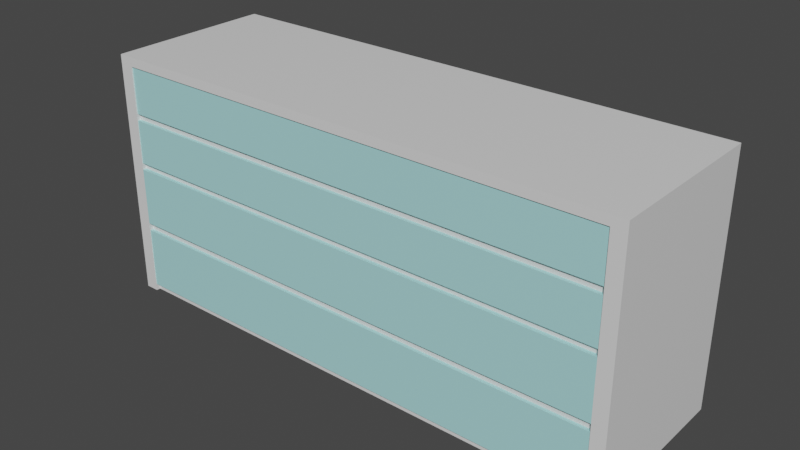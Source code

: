 # Source: laatikko_pitka.blend  (saved by Blender 2.82.7; exported with 4.5.12 LTS)
import bpy
from mathutils import Matrix  # noqa: F401  (used for matrix-valued properties, if any)

bpy.ops.wm.read_factory_settings(use_empty=True)
scene = bpy.context.scene
scene.name = 'Scene'

# ---- collections
col_collection = bpy.data.collections.new('Collection'); scene.collection.children.link(col_collection)

# ---- materials (node trees are filled in below, after node groups)
mat_material = bpy.data.materials.new('Material')
mat_material.alpha_threshold = 0.0
mat_material.use_transparent_shadow = False
mat_material.line_color = (0.0, 0.0, 0.0, 1.0)
mat_material_001 = bpy.data.materials.new('Material.001')
mat_material_001.use_transparent_shadow = False

# ---- material node trees
mat_material.use_nodes = True; mat_material.node_tree.nodes.clear()
_N = mat_material.node_tree.nodes; _L = mat_material.node_tree.links
n0 = _N.new('ShaderNodeOutputMaterial'); n0.name = 'Material Output'; n0.location = (300, 300)
n1 = _N.new('ShaderNodeBsdfPrincipled'); n1.name = 'Principled BSDF'; n1.location = (10, 300)
n1.distribution = 'GGX'
n1.subsurface_method = 'BURLEY'
n1.inputs[2].default_value = 0.4
n1.inputs[3].default_value = 1.45
n1.inputs[27].default_value = (0.0, 0.0, 0.0, 1.0)
n1.inputs[28].default_value = 1.0
_L.new(n1.outputs[0], n0.inputs[0])
n0.is_active_output = True
mat_material_001.use_nodes = True; mat_material_001.node_tree.nodes.clear()
_N = mat_material_001.node_tree.nodes; _L = mat_material_001.node_tree.links
n0 = _N.new('ShaderNodeOutputMaterial'); n0.name = 'Material Output'; n0.location = (300, 300)
n1 = _N.new('ShaderNodeBsdfPrincipled'); n1.name = 'Principled BSDF'; n1.location = (10, 300)
n1.distribution = 'GGX'
n1.subsurface_method = 'BURLEY'
n1.inputs[0].default_value = (0.4048, 0.7908, 0.8, 1.0)
n1.inputs[3].default_value = 1.45
n1.inputs[27].default_value = (0.0, 0.0, 0.0, 1.0)
n1.inputs[28].default_value = 1.0
_L.new(n1.outputs[0], n0.inputs[0])
n0.is_active_output = True

# ---- world
world_world = bpy.data.worlds.new('World'); scene.world = world_world
world_world.use_nodes = True; world_world.node_tree.nodes.clear()
_N = world_world.node_tree.nodes; _L = world_world.node_tree.links
n0 = _N.new('ShaderNodeOutputWorld'); n0.name = 'World Output'; n0.location = (300, 300)
n1 = _N.new('ShaderNodeBackground'); n1.name = 'Background'; n1.location = (10, 300)
n1.inputs[0].default_value = (0.05088, 0.05088, 0.05088, 1.0)
_L.new(n1.outputs[0], n0.inputs[0])
n0.is_active_output = True
world_world.color = (0.05088, 0.05088, 0.05088)
world_world.use_sun_shadow = False
world_world.sun_shadow_jitter_overblur = 0.0

# ---- meshes
me_cube = bpy.data.meshes.new('Cube')
me_cube.from_pydata([(1.0, 1.0, 1.0), (1.0, 1.0, -1.0), (1.0, -1.0, 1.0), (1.0, -1.0, -1.0), (-1.0, 1.0, 1.0), (-1.0, 1.0, -1.0), (-1.0, -1.0, 1.0), (-1.0, -1.0, -1.0), (-0.9482, -1.0, -1.0), (0.9478, -1.0, -1.0), (-0.9482, -1.0, 0.9261), (0.9478, -1.0, 0.9261), (-0.9482, -1.0, 0.5476), (0.9478, -1.0, 0.5476), (-0.9482, -1.0, 0.4936), (0.9478, -1.0, 0.4936), (0.9478, -1.034, 0.9261), (-0.9482, -1.034, 0.9261), (-0.9482, -1.034, 0.5476), (0.9478, -1.034, 0.5476), (-0.9482, -1.0, 0.08631), (0.9478, -1.0, 0.08631), (-0.9482, -1.0, -0.9443), (0.9478, -1.0, -0.9443), (-0.9482, -1.0, -0.3824), (0.9478, -1.0, -0.3824), (-0.9482, -1.0, -0.4475), (0.9478, -1.0, -0.4475), (-0.9482, -1.0, 0.1394), (0.9478, -1.0, 0.1394), (0.9478, -1.041, 0.4936), (-0.9482, -1.041, 0.4936), (-0.9482, -1.041, 0.1394), (0.9478, -1.041, 0.1394), (0.9478, -1.049, 0.08631), (-0.9482, -1.049, 0.08631), (-0.9482, -1.049, -0.3824), (0.9478, -1.049, -0.3824), (-0.9482, -1.042, -0.4475), (-0.9482, -1.042, -0.9443), (0.9478, -1.042, -0.4475), (0.9478, -1.042, -0.9443), (-1.0, -1.049, 1.0), (1.0, -1.049, -1.0), (-0.9482, -1.049, 1.0), (0.9478, -1.049, -1.0), (0.9478, -1.049, 1.0), (-1.0, -1.049, -1.0), (-0.9482, -1.049, -1.0), (-0.9482, -1.049, -0.9443), (1.0, -1.049, 1.0), (0.9478, -1.049, -0.9443), (-0.9482, -1.049, 0.9261), (0.9478, -1.049, 0.9261), (-0.9482, -1.049, 0.5476), (0.9478, -1.049, 0.5476), (-0.9482, -1.049, 0.4936), (0.9478, -1.049, 0.4936), (-0.9482, -1.049, 0.1394), (-0.9482, -1.049, 0.08631), (0.9478, -1.049, 0.1394), (0.9478, -1.049, 0.08631), (-0.9482, -1.049, -0.4475), (0.9478, -1.049, -0.4475), (-0.9482, -1.049, -0.3824), (0.9478, -1.049, -0.3824)], [], [(5, 1, 3, 9, 8, 7), (43, 50, 46, 53, 55, 57, 60, 61, 65, 63, 51, 45), (8, 22, 49, 48), (10, 12, 18, 17), (15, 13, 12, 14), (25, 27, 63, 65), (14, 28, 32, 31), (19, 16, 17, 18), (12, 13, 19, 18), (11, 10, 17, 16), (13, 11, 16, 19), (25, 21, 34, 37), (26, 24, 64, 62), (21, 25, 65, 61), (9, 23, 22, 8), (7, 47, 42, 6, 4, 5), (7, 8, 48, 47), (27, 25, 24, 26), (24, 20, 59, 64), (23, 27, 40, 41), (21, 29, 28, 20), (5, 4, 0, 1), (33, 30, 31, 32), (15, 14, 31, 30), (29, 15, 30, 33), (28, 29, 33, 32), (37, 34, 35, 36), (20, 24, 36, 35), (21, 20, 35, 34), (24, 25, 37, 36), (41, 40, 38, 39), (27, 26, 38, 40), (22, 23, 41, 39), (26, 22, 39, 38), (6, 44, 46, 2, 0, 4), (53, 46, 44, 52), (59, 58, 56, 54, 52, 44, 42, 47, 48, 49, 62, 64), (28, 14, 56, 58), (6, 42, 44), (15, 29, 60, 57), (20, 28, 58, 59), (12, 10, 52, 54), (9, 3, 43, 45), (29, 21, 61, 60), (11, 13, 55, 53), (2, 46, 50), (22, 26, 62, 49), (14, 12, 54, 56), (2, 50, 43, 3, 1, 0), (27, 23, 51, 63), (10, 11, 53, 52), (13, 15, 57, 55), (23, 9, 45, 51)])
me_cube.polygons.foreach_set('material_index', [0, 0, 0, 0, 0, 0, 0, 1, 1, 0, 0, 0, 0, 0, 0, 0, 0, 0, 0, 0, 0, 0, 1, 1, 0, 1, 1, 0, 1, 1, 1, 1, 1, 0, 0, 0, 0, 0, 0, 0, 0, 0, 0, 0, 0, 0, 0, 0, 0, 0, 0, 0, 0])
_uv = me_cube.uv_layers.new(name='UVMap')
_uv.uv.foreach_set('vector', [0.375, 0.75, 0.625, 0.75, 0.625, 1.0, 0.6185, 1.0, 0.3815, 1.0, 0.375, 1.0, 0.375, 0.25, 0.625, 0.25, 0.625, 0.2565, 0.6158, 0.2565, 0.5685, 0.2565, 0.5617, 0.2565, 0.5174, 0.2565, 0.5108, 0.2565, 0.4522, 0.2565, 0.4441, 0.2565, 0.382, 0.2565, 0.375, 0.2565, 0.375, 0.4935, 0.382, 0.4935, 0.382, 0.4935, 0.375, 0.4935, 0.6158, 0.4935, 0.5685, 0.4935, 0.5685, 0.4935, 0.6158, 0.4935, 0.5617, 0.2565, 0.5685, 0.2565, 0.5685, 0.4935, 0.5617, 0.4935, 0.4522, 0.2565, 0.4441, 0.2565, 0.4441, 0.2565, 0.4522, 0.2565, 0.5617, 0.4935, 0.5174, 0.4935, 0.5174, 0.4935, 0.5617, 0.4935, 0.5685, 0.2565, 0.6158, 0.2565, 0.6158, 0.4935, 0.5685, 0.4935, 0.5685, 0.4935, 0.5685, 0.2565, 0.5685, 0.2565, 0.5685, 0.4935, 0.6158, 0.2565, 0.6158, 0.4935, 0.6158, 0.4935, 0.6158, 0.2565, 0.5685, 0.2565, 0.6158, 0.2565, 0.6158, 0.2565, 0.5685, 0.2565, 0.4522, 0.2565, 0.5108, 0.2565, 0.5108, 0.2565, 0.4522, 0.2565, 0.4441, 0.4935, 0.4522, 0.4935, 0.4522, 0.4935, 0.4441, 0.4935, 0.5108, 0.2565, 0.4522, 0.2565, 0.4522, 0.2565, 0.5108, 0.2565, 0.375, 0.2565, 0.382, 0.2565, 0.382, 0.4935, 0.375, 0.4935, 0.375, 0.5, 0.375, 0.5, 0.625, 0.5, 0.625, 0.5, 0.625, 0.75, 0.375, 0.75, 0.375, 1.0, 0.3815, 1.0, 0.3815, 1.0, 0.375, 1.0, 0.4441, 0.2565, 0.4522, 0.2565, 0.4522, 0.4935, 0.4441, 0.4935, 0.4522, 0.4935, 0.5108, 0.4935, 0.5108, 0.4935, 0.4522, 0.4935, 0.382, 0.2565, 0.4441, 0.2565, 0.4441, 0.2565, 0.382, 0.2565, 0.5108, 0.2565, 0.5174, 0.2565, 0.5174, 0.4935, 0.5108, 0.4935, 0.625, 0.5, 0.875, 0.5, 0.875, 0.75, 0.625, 0.75, 0.5174, 0.2565, 0.5617, 0.2565, 0.5617, 0.4935, 0.5174, 0.4935, 0.5617, 0.2565, 0.5617, 0.4935, 0.5617, 0.4935, 0.5617, 0.2565, 0.5174, 0.2565, 0.5617, 0.2565, 0.5617, 0.2565, 0.5174, 0.2565, 0.5174, 0.4935, 0.5174, 0.2565, 0.5174, 0.2565, 0.5174, 0.4935, 0.4522, 0.2565, 0.5108, 0.2565, 0.5108, 0.4935, 0.4522, 0.4935, 0.5108, 0.4935, 0.4522, 0.4935, 0.4522, 0.4935, 0.5108, 0.4935, 0.5108, 0.2565, 0.5108, 0.4935, 0.5108, 0.4935, 0.5108, 0.2565, 0.4522, 0.4935, 0.4522, 0.2565, 0.4522, 0.2565, 0.4522, 0.4935, 0.382, 0.2565, 0.4441, 0.2565, 0.4441, 0.4935, 0.382, 0.4935, 0.4441, 0.2565, 0.4441, 0.4935, 0.4441, 0.4935, 0.4441, 0.2565, 0.382, 0.4935, 0.382, 0.2565, 0.382, 0.2565, 0.382, 0.4935, 0.4441, 0.4935, 0.382, 0.4935, 0.382, 0.4935, 0.4441, 0.4935, 0.625, 0.25, 0.6185, 0.25, 0.3815, 0.25, 0.375, 0.25, 0.375, 0.0, 0.625, 0.0, 0.6158, 0.2565, 0.625, 0.2565, 0.625, 0.4935, 0.6158, 0.4935, 0.5108, 0.4935, 0.5174, 0.4935, 0.5617, 0.4935, 0.5685, 0.4935, 0.6158, 0.4935, 0.625, 0.4935, 0.625, 0.5, 0.375, 0.5, 0.375, 0.4935, 0.382, 0.4935, 0.4441, 0.4935, 0.4522, 0.4935, 0.5174, 0.4935, 0.5617, 0.4935, 0.5617, 0.4935, 0.5174, 0.4935, 0.625, 0.25, 0.625, 0.25, 0.6185, 0.25, 0.5617, 0.2565, 0.5174, 0.2565, 0.5174, 0.2565, 0.5617, 0.2565, 0.5108, 0.4935, 0.5174, 0.4935, 0.5174, 0.4935, 0.5108, 0.4935, 0.5685, 0.4935, 0.6158, 0.4935, 0.6158, 0.4935, 0.5685, 0.4935, 0.6185, 1.0, 0.625, 1.0, 0.625, 1.0, 0.6185, 1.0, 0.5174, 0.2565, 0.5108, 0.2565, 0.5108, 0.2565, 0.5174, 0.2565, 0.6158, 0.2565, 0.5685, 0.2565, 0.5685, 0.2565, 0.6158, 0.2565, 0.375, 0.25, 0.3815, 0.25, 0.375, 0.25, 0.382, 0.4935, 0.4441, 0.4935, 0.4441, 0.4935, 0.382, 0.4935, 0.5617, 0.4935, 0.5685, 0.4935, 0.5685, 0.4935, 0.5617, 0.4935, 0.375, 0.75, 0.375, 0.75, 0.125, 0.75, 0.125, 0.75, 0.125, 0.5, 0.375, 0.5, 0.4441, 0.2565, 0.382, 0.2565, 0.382, 0.2565, 0.4441, 0.2565, 0.6158, 0.4935, 0.6158, 0.2565, 0.6158, 0.2565, 0.6158, 0.4935, 0.5685, 0.2565, 0.5617, 0.2565, 0.5617, 0.2565, 0.5685, 0.2565, 0.382, 0.2565, 0.375, 0.2565, 0.375, 0.2565, 0.382, 0.2565])
me_cube.materials.append(mat_material)
me_cube.materials.append(mat_material_001)
me_cube.use_remesh_preserve_volume = False
me_cube.use_remesh_preserve_attributes = False
me_cube.use_mirror_vertex_groups = False
me_cube.update()

# ---- objects
ob_laatikko = bpy.data.objects.new('laatikko', me_cube)

# ---- transforms, parenting, visibility, modifiers, constraints
ob_laatikko.location = (0.0, 0.0, 0.0)
ob_laatikko.scale = (0.8806, 0.2734, 0.4101)
ob_laatikko.lock_rotations_4d = False
ob_laatikko.empty_display_type = 'ARROWS'
ob_laatikko.lineart.crease_threshold = 0.0

# ---- collection membership
col_collection.objects.link(ob_laatikko)

# ---- scene / render settings (as saved in the file)
scene.frame_start = 1; scene.frame_end = 250; scene.frame_set(1)
scene.render.engine = 'BLENDER_EEVEE_NEXT'
scene.cycles.use_denoising = False
scene.cycles.samples = 128
scene.cycles.sampling_pattern = 'TABULATED_SOBOL'
scene.cycles.use_adaptive_sampling = False
scene.cycles.use_light_tree = False
scene.view_settings.view_transform = 'Filmic'
bpy.context.view_layer.update()

# ---- added for rendering (the .blend has no active camera and no usable light): camera, sun
cam_auto = bpy.data.cameras.new('AutoCamera')
cam_auto.lens = 50.0
cam_auto.sensor_width = 36.0
cam_auto.clip_end = 1000.0
ob_auto_camera = bpy.data.objects.new('AutoCamera', cam_auto)
scene.collection.objects.link(ob_auto_camera)
ob_auto_camera.location = (1.87071, -2.25158, 1.49657)
ob_auto_camera.rotation_euler = (1.09748, -7.21219e-08, 0.694738)
scene.camera = ob_auto_camera
light_auto_sun = bpy.data.lights.new('AutoSun', 'SUN')
light_auto_sun.energy = 3.0
light_auto_sun.angle = 0.0523599
ob_auto_sun = bpy.data.objects.new('AutoSun', light_auto_sun)
scene.collection.objects.link(ob_auto_sun)
ob_auto_sun.rotation_euler = (0.872665, 0.174533, 0.523599)
bpy.context.view_layer.update()
